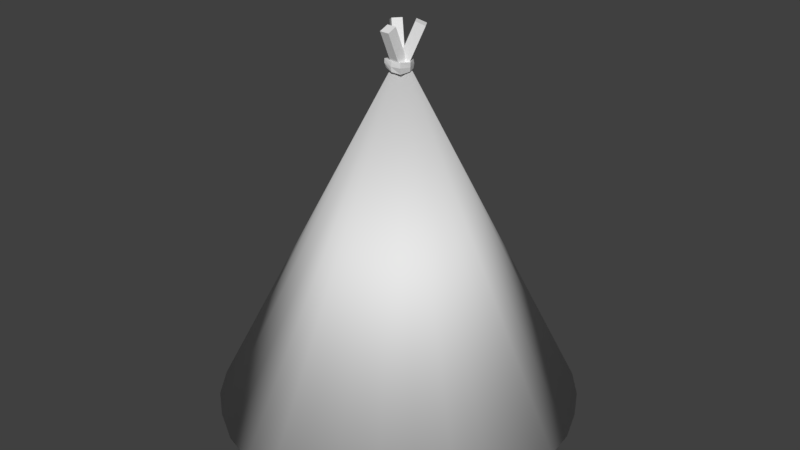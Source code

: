 # Source: teepee.blend  (saved by Blender 2.78.0; exported with 4.5.12 LTS)
import bpy
from mathutils import Matrix  # noqa: F401  (used for matrix-valued properties, if any)

bpy.ops.wm.read_factory_settings(use_empty=True)
scene = bpy.context.scene
scene.name = 'Scene'

# ---- collections
col_collection_1 = bpy.data.collections.new('Collection 1'); scene.collection.children.link(col_collection_1)

# ---- materials (node trees are filled in below, after node groups)
mat_material_001 = bpy.data.materials.new('Material.001')
mat_material_001.alpha_threshold = 0.0
mat_material_001.use_transparent_shadow = False
mat_material_001.roughness = 0.5
mat_material_001.specular_intensity = 0.0

# ---- material node trees

# ---- world
world_world = bpy.data.worlds.new('World'); scene.world = world_world
world_world.color = (0.05088, 0.05088, 0.05088)
world_world.use_sun_shadow = False
world_world.sun_shadow_jitter_overblur = 0.0
world_world.cycles.sampling_method = 'MANUAL'

# ---- meshes
me_cone = bpy.data.meshes.new('Cone')
me_cone.from_pydata([(0.0, 1.0, -1.0), (0.1951, 0.9808, -1.0), (0.3827, 0.9239, -1.0), (0.5556, 0.8315, -1.0), (0.7071, 0.7071, -1.0), (0.8315, 0.5556, -1.0), (0.9239, 0.3827, -1.0), (0.9941, 0.1951, -1.0), (1.013, 0.0187, -1.0), (0.001903, 0.01401, 0.9647), (0.9808, -0.1764, -1.0), (0.9239, -0.3827, -1.0), (0.8315, -0.5556, -1.0), (0.7071, -0.7071, -1.012), (0.5556, -0.8315, -1.012), (0.3483, -0.9239, -1.0), (0.1607, -0.9808, -1.0), (-3.258e-07, -1.0, -1.0), (-0.1951, -0.9948, -1.023), (-0.3827, -0.9379, -1.023), (-0.5556, -0.8406, -1.0), (-0.7071, -0.7162, -1.0), (-0.8315, -0.5556, -1.0), (-0.9239, -0.3743, -1.0), (-0.9808, -0.1868, -1.0), (-1.0, 9.656e-07, -1.0), (-0.9578, 0.1951, -1.0), (0.02917, -0.113, 1.081), (0.08824, 0.7948, -1.099), (-0.3827, 0.9239, -1.0), (-0.1951, 0.9808, -1.0), (9.833e-06, 0.9433, -0.9967), (0.184, 0.9252, -0.9967), (0.001805, 0.01328, 0.8564), (0.361, 0.8715, -0.9967), (0.524, 0.7843, -0.9967), (-0.184, 0.9252, -0.9967), (0.667, 0.667, -0.9967), (-0.3609, 0.8715, -0.9967), (0.7843, 0.5241, -0.9967), (0.8714, 0.361, -0.9967), (0.0325, -0.06179, 1.103), (0.9376, 0.1841, -0.9967), (0.09157, 0.8459, -1.078), (0.9557, 0.01771, -0.9967), (0.9251, -0.1663, -0.9967), (-0.9034, 0.1841, -0.9967), (0.8714, -0.3609, -0.9967), (-0.9432, 7.324e-05, -0.9967), (0.7843, -0.5239, -0.9967), (-0.9251, -0.1761, -0.9967), (0.667, -0.6669, -1.008), (-0.8714, -0.353, -0.9967), (0.524, -0.7842, -1.008), (-0.7842, -0.5239, -0.9967), (0.3285, -0.8713, -0.9967), (-0.6669, -0.6755, -0.9967), (0.1516, -0.925, -0.9967), (-0.524, -0.7928, -0.9967), (9.526e-06, -0.9431, -0.9967), (-0.3609, -0.8845, -1.018), (-0.184, -0.9382, -1.018), (0.03611, 0.8495, -1.078), (-0.02296, -0.05818, 1.103), (0.03277, 0.7984, -1.099), (-0.02629, -0.1094, 1.081), (-0.1199, 0.07181, 1.081), (0.5755, -0.5146, -1.099), (-0.08065, 0.03874, 1.103), (0.6147, -0.5477, -1.078), (0.6506, -0.5052, -1.078), (-0.04482, 0.08122, 1.103), (0.6113, -0.4722, -1.099), (-0.08403, 0.1143, 1.081), (0.0922, 0.1012, 1.097), (-0.6768, -0.3846, -1.084), (0.04883, 0.07383, 1.118), (-0.7202, -0.412, -1.063), (-0.6905, -0.459, -1.063), (0.07852, 0.02684, 1.118), (-0.6472, -0.4316, -1.084), (0.1219, 0.05424, 1.097), (-0.04923, -0.03821, 0.8738), (-0.05852, -0.04153, 0.9219), (-0.05334, 0.06021, 0.8749), (-0.06098, 0.06674, 0.9139), (0.05394, -0.05174, 0.8641), (0.05391, -0.05329, 0.9238), (0.04359, 0.06019, 0.867), (0.04028, 0.06287, 0.9152), (-0.06191, 0.007407, 0.8597), (-0.05782, -0.04303, 0.9004), (-0.07369, 0.01548, 0.9098), (-0.0592, 0.06427, 0.8937), (-0.001646, 0.07076, 0.8732), (-0.0004808, 0.07539, 0.9177), (0.04354, 0.06518, 0.8905), (0.06372, 0.008282, 0.8663), (0.06593, 0.008764, 0.9138), (0.05707, -0.05976, 0.8985), (0.0003153, -0.05816, 0.868), (-0.005233, -0.05356, 0.919), (0.001008, 0.01077, 0.9131), (0.001008, 0.01077, 0.865), (-0.002817, -0.05896, 0.8944), (0.06597, 0.008039, 0.8888), (-0.001099, 0.07228, 0.8962), (-0.06934, 0.01077, 0.8891)], [], [(0, 9, 1), (1, 9, 2), (2, 9, 3), (3, 9, 4), (4, 9, 5), (5, 9, 6), (6, 9, 7), (7, 9, 8), (8, 9, 10), (10, 9, 11), (11, 9, 12), (12, 9, 13), (13, 9, 14), (14, 9, 15), (15, 9, 16), (16, 9, 17), (17, 9, 18), (18, 9, 19), (19, 9, 20), (20, 9, 21), (21, 9, 22), (22, 9, 23), (23, 9, 24), (24, 9, 25), (25, 9, 26), (65, 27, 41, 63), (28, 64, 62, 43), (29, 9, 30), (30, 9, 0), (31, 32, 33), (32, 34, 33), (34, 35, 33), (35, 37, 33), (37, 39, 33), (39, 40, 33), (40, 42, 33), (42, 44, 33), (44, 45, 33), (45, 47, 33), (47, 49, 33), (49, 51, 33), (51, 53, 33), (53, 55, 33), (55, 57, 33), (57, 59, 33), (59, 61, 33), (61, 60, 33), (60, 58, 33), (58, 56, 33), (56, 54, 33), (54, 52, 33), (52, 50, 33), (50, 48, 33), (48, 46, 33), (62, 63, 41, 43), (64, 65, 63, 62), (28, 27, 65, 64), (38, 36, 33), (36, 31, 33), (15, 55, 53, 14), (8, 44, 42, 7), (22, 54, 56, 21), (43, 41, 27, 28), (2, 34, 32, 1), (16, 57, 55, 15), (23, 52, 54, 22), (10, 45, 44, 8), (3, 35, 34, 2), (17, 59, 57, 16), (24, 50, 52, 23), (11, 47, 45, 10), (4, 37, 35, 3), (18, 61, 59, 17), (25, 48, 50, 24), (30, 36, 38, 29), (12, 49, 47, 11), (5, 39, 37, 4), (19, 60, 61, 18), (0, 31, 36, 30), (26, 46, 48, 25), (13, 51, 49, 12), (6, 40, 39, 5), (20, 58, 60, 19), (14, 53, 51, 13), (7, 42, 40, 6), (21, 56, 58, 20), (1, 32, 31, 0), (73, 66, 68, 71), (67, 72, 70, 69), (70, 71, 68, 69), (72, 73, 71, 70), (67, 66, 73, 72), (69, 68, 66, 67), (81, 74, 76, 79), (75, 80, 78, 77), (78, 79, 76, 77), (80, 81, 79, 78), (75, 74, 81, 80), (77, 76, 74, 75), (107, 92, 85, 93), (106, 95, 89, 96), (105, 98, 87, 99), (104, 101, 83, 91), (103, 97, 86, 100), (102, 92, 83, 101), (98, 102, 101, 87), (89, 95, 102, 98), (95, 85, 92, 102), (90, 103, 100, 82), (84, 94, 103, 90), (94, 88, 97, 103), (100, 104, 91, 82), (86, 99, 104, 100), (99, 87, 101, 104), (97, 105, 99, 86), (88, 96, 105, 97), (96, 89, 98, 105), (94, 106, 96, 88), (84, 93, 106, 94), (93, 85, 95, 106), (90, 107, 93, 84), (82, 91, 107, 90), (91, 83, 92, 107), (29, 38, 33, 9), (26, 9, 33, 46)])
me_cone.polygons.foreach_set('use_smooth', [1, 1, 1, 1, 1, 1, 1, 1, 1, 1, 1, 1, 1, 1, 1, 1, 1, 1, 1, 1, 1, 1, 1, 1, 1, 0, 0, 1, 1, 0, 0, 0, 0, 0, 0, 0, 0, 0, 0, 0, 0, 0, 0, 0, 0, 0, 0, 0, 0, 0, 0, 0, 0, 0, 0, 0, 0, 0, 0, 0, 0, 0, 0, 0, 0, 0, 0, 0, 0, 0, 0, 0, 0, 0, 0, 0, 0, 0, 0, 0, 0, 0, 0, 0, 0, 0, 0, 0, 0, 0, 0, 0, 0, 0, 0, 0, 0, 0, 0, 0, 0, 0, 0, 0, 0, 0, 0, 0, 0, 0, 0, 0, 0, 0, 0, 0, 0, 0, 0, 0, 0, 0, 0, 0, 0])
_uv = me_cone.uv_layers.new(name='UVMap')
_uv.uv.foreach_set('vector', [0.6992, 0.6235, 0.9843, 0.9851, 0.7161, 0.5986, 0.7161, 0.5986, 0.9843, 0.9851, 0.7385, 0.5736, 0.7385, 0.5736, 0.9843, 0.9851, 0.7654, 0.5497, 0.7654, 0.5497, 0.9843, 0.9851, 0.7959, 0.5276, 0.7959, 0.5276, 0.9843, 0.9851, 0.8288, 0.5082, 0.8288, 0.5082, 0.9843, 0.9851, 0.8628, 0.4923, 0.8628, 0.4923, 0.9843, 0.9851, 0.8976, 0.4788, 0.8976, 0.4788, 0.9843, 0.9851, 0.9269, 0.472, 0.9269, 0.472, 0.9843, 0.9851, 0.9556, 0.4713, 0.9556, 0.4713, 0.9843, 0.9851, 0.9843, 0.4733, 0.1594, 0.5237, 0.453, 0.09894, 0.1349, 0.5067, 0.1349, 0.5067, 0.453, 0.09894, 0.1085, 0.4861, 0.1085, 0.4861, 0.453, 0.09894, 0.08516, 0.4592, 0.08516, 0.4592, 0.453, 0.09894, 0.06347, 0.4212, 0.06347, 0.4212, 0.453, 0.09894, 0.04489, 0.3885, 0.04489, 0.3885, 0.453, 0.09894, 0.0321, 0.3607, 0.0321, 0.3607, 0.453, 0.09894, 0.01597, 0.3302, 0.01597, 0.3302, 0.453, 0.09894, 0.009475, 0.2982, 0.009475, 0.2982, 0.453, 0.09894, 0.0119, 0.2659, 0.5281, 0.2404, 0.9518, 0.02334, 0.5164, 0.2118, 0.5164, 0.2118, 0.9518, 0.02334, 0.5039, 0.1781, 0.5039, 0.1781, 0.9518, 0.02334, 0.4916, 0.1424, 0.4916, 0.1424, 0.9518, 0.02334, 0.4804, 0.1072, 0.4804, 0.1072, 0.9518, 0.02334, 0.4705, 0.074, 0.4705, 0.074, 0.9518, 0.02334, 0.4626, 0.04221, 0.4544, 0.5968, 0.4544, 0.6071, 0.4236, 0.6091, 0.4236, 0.5988, 0.4236, 0.5948, 0.4236, 0.5845, 0.4544, 0.5865, 0.4544, 0.5968, 0.8396, 0.1825, 0.827, 0.3644, 0.8616, 0.1808, 0.6884, 0.6475, 0.9843, 0.9851, 0.6992, 0.6235, 0.9602, 0.3387, 0.986, 0.3602, 0.986, 0.0155, 0.7762, 0.5042, 0.7706, 0.4841, 0.3494, 0.3203, 0.7706, 0.4841, 0.7648, 0.4587, 0.3494, 0.3203, 0.7648, 0.4587, 0.7592, 0.4289, 0.3494, 0.3203, 0.7592, 0.4289, 0.7538, 0.3957, 0.3494, 0.3203, 0.7538, 0.3957, 0.749, 0.3606, 0.3494, 0.3203, 0.749, 0.3606, 0.7445, 0.324, 0.3494, 0.3203, 0.7445, 0.324, 0.7414, 0.2922, 0.3494, 0.3203, 0.7414, 0.2922, 0.7395, 0.2599, 0.3494, 0.3203, 0.7395, 0.2599, 0.7379, 0.2269, 0.3494, 0.3203, 0.5304, 0.9836, 0.559, 0.9846, 0.5301, 0.4985, 0.559, 0.9846, 0.591, 0.9833, 0.5301, 0.4985, 0.591, 0.9833, 0.6237, 0.9753, 0.5301, 0.4985, 0.6237, 0.9753, 0.6609, 0.9574, 0.5301, 0.4985, 0.6609, 0.9574, 0.6927, 0.9417, 0.5301, 0.4985, 0.6927, 0.9417, 0.7173, 0.9265, 0.5301, 0.4985, 0.7173, 0.9265, 0.7457, 0.9106, 0.5301, 0.4985, 0.7457, 0.9106, 0.7673, 0.8881, 0.5301, 0.4985, 0.7673, 0.8881, 0.7821, 0.8604, 0.5301, 0.4985, 0.6614, 0.6556, 0.677, 0.6247, 0.4768, 0.393, 0.677, 0.6247, 0.6971, 0.5942, 0.4768, 0.393, 0.6971, 0.5942, 0.7195, 0.5661, 0.4768, 0.393, 0.7195, 0.5661, 0.7427, 0.5422, 0.4768, 0.393, 0.7427, 0.5422, 0.7658, 0.5234, 0.4768, 0.393, 0.894, 0.9299, 0.8914, 0.9188, 0.8433, 0.9196, 0.4236, 0.5426, 0.4236, 0.9525, 0.3991, 0.9487, 0.3991, 0.5388, 0.3448, 0.9523, 0.3448, 0.5419, 0.3746, 0.5388, 0.3746, 0.9492, 0.3991, 0.5388, 0.3991, 0.9487, 0.3746, 0.9525, 0.3746, 0.5426, 0.8996, 0.3019, 0.931, 0.319, 0.986, 0.0155, 0.931, 0.319, 0.9602, 0.3387, 0.986, 0.0155, 0.8268, 0.9708, 0.8277, 0.968, 0.8169, 0.961, 0.8153, 0.9635, 0.7882, 0.9098, 0.7913, 0.9105, 0.7918, 0.901, 0.7887, 0.8998, 0.8895, 0.9609, 0.8869, 0.9586, 0.881, 0.9663, 0.8832, 0.969, 0.3448, 0.5419, 0.3448, 0.9523, 0.3151, 0.9492, 0.3151, 0.5388, 0.8198, 0.8636, 0.8211, 0.8668, 0.8305, 0.8654, 0.8298, 0.8621, 0.8371, 0.9759, 0.8374, 0.9728, 0.8277, 0.968, 0.8268, 0.9708, 0.894, 0.9513, 0.8911, 0.9496, 0.8869, 0.9586, 0.8895, 0.9609, 0.7905, 0.9214, 0.7935, 0.9214, 0.7913, 0.9105, 0.7882, 0.9098, 0.8107, 0.8672, 0.8125, 0.8703, 0.8211, 0.8668, 0.8198, 0.8636, 0.8458, 0.9786, 0.8456, 0.9753, 0.8374, 0.9728, 0.8371, 0.9759, 0.8966, 0.941, 0.8935, 0.9399, 0.8911, 0.9496, 0.894, 0.9513, 0.7941, 0.9339, 0.7969, 0.9332, 0.7935, 0.9214, 0.7905, 0.9214, 0.8028, 0.873, 0.8051, 0.8757, 0.8125, 0.8703, 0.8107, 0.8672, 0.8563, 0.9802, 0.8556, 0.9768, 0.8456, 0.9753, 0.8458, 0.9786, 0.8971, 0.9304, 0.894, 0.9299, 0.8935, 0.9399, 0.8966, 0.941, 0.8509, 0.8659, 0.8504, 0.869, 0.8601, 0.8738, 0.8612, 0.871, 0.7996, 0.9448, 0.8021, 0.9435, 0.7969, 0.9332, 0.7941, 0.9339, 0.7965, 0.8805, 0.7992, 0.8828, 0.8051, 0.8757, 0.8028, 0.873, 0.8663, 0.9787, 0.865, 0.9754, 0.8556, 0.9768, 0.8563, 0.9802, 0.8402, 0.8629, 0.8404, 0.8661, 0.8504, 0.869, 0.8509, 0.8659, 0.8943, 0.9187, 0.8914, 0.9188, 0.894, 0.9299, 0.8971, 0.9304, 0.8067, 0.9548, 0.8088, 0.9529, 0.8021, 0.9435, 0.7996, 0.9448, 0.792, 0.8896, 0.7949, 0.8914, 0.7992, 0.8828, 0.7965, 0.8805, 0.8754, 0.9748, 0.8736, 0.9717, 0.865, 0.9754, 0.8663, 0.9787, 0.8153, 0.9635, 0.8169, 0.961, 0.8088, 0.9529, 0.8067, 0.9548, 0.7887, 0.8998, 0.7918, 0.901, 0.7949, 0.8914, 0.792, 0.8896, 0.8832, 0.969, 0.881, 0.9663, 0.8736, 0.9717, 0.8754, 0.9748, 0.8298, 0.8621, 0.8305, 0.8654, 0.8404, 0.8661, 0.8402, 0.8629, 0.4236, 0.5497, 0.462, 0.5497, 0.462, 0.5605, 0.4236, 0.5605, 0.462, 0.5388, 0.462, 0.5497, 0.4236, 0.5497, 0.4236, 0.5388, 0.1239, 0.5388, 0.1239, 0.9902, 0.08605, 0.9906, 0.08605, 0.5392, 0.2385, 0.9854, 0.2385, 0.539, 0.2768, 0.5388, 0.2768, 0.9853, 0.1239, 0.9902, 0.1239, 0.5388, 0.1618, 0.5392, 0.1618, 0.9906, 0.2385, 0.539, 0.2385, 0.9854, 0.2002, 0.9853, 0.2002, 0.5388, 0.4236, 0.5826, 0.4236, 0.5725, 0.4569, 0.5745, 0.4569, 0.5845, 0.4236, 0.5725, 0.4236, 0.5624, 0.4569, 0.5605, 0.4569, 0.5705, 0.08605, 0.5392, 0.08605, 0.9906, 0.04815, 0.9902, 0.04815, 0.5388, 0.2768, 0.9854, 0.2768, 0.539, 0.3151, 0.5388, 0.3151, 0.9853, 0.04815, 0.5388, 0.04815, 0.9902, 0.01026, 0.9906, 0.01026, 0.5392, 0.2002, 0.539, 0.2002, 0.9854, 0.1618, 0.9853, 0.1618, 0.5388, 0.8695, 0.2079, 0.8672, 0.2075, 0.8682, 0.2024, 0.8703, 0.2023, 0.8659, 0.2272, 0.8636, 0.2269, 0.8655, 0.2224, 0.8681, 0.2219, 0.8754, 0.2319, 0.8727, 0.2316, 0.873, 0.2237, 0.876, 0.2231, 0.8625, 0.2461, 0.865, 0.2474, 0.8645, 0.2541, 0.8625, 0.253, 0.8751, 0.2121, 0.8777, 0.2167, 0.8765, 0.2232, 0.8736, 0.2204, 0.8769, 0.1943, 0.8799, 0.1843, 0.885, 0.1889, 0.8838, 0.1965, 0.8741, 0.203, 0.8769, 0.1943, 0.8838, 0.1965, 0.881, 0.2043, 0.8697, 0.1971, 0.8703, 0.1911, 0.8769, 0.1943, 0.8741, 0.203, 0.8703, 0.1911, 0.874, 0.1835, 0.8799, 0.1843, 0.8769, 0.1943, 0.8727, 0.2081, 0.8751, 0.2121, 0.8736, 0.2204, 0.8711, 0.2148, 0.8669, 0.2347, 0.8683, 0.2275, 0.8714, 0.2305, 0.8702, 0.2388, 0.8683, 0.2275, 0.8706, 0.2223, 0.8733, 0.2226, 0.8714, 0.2305, 0.8736, 0.2204, 0.8708, 0.2209, 0.8679, 0.2154, 0.8711, 0.2148, 0.8619, 0.2372, 0.8645, 0.2387, 0.8625, 0.2461, 0.8603, 0.2445, 0.8645, 0.2387, 0.8671, 0.2401, 0.865, 0.2474, 0.8625, 0.2461, 0.8779, 0.2323, 0.8754, 0.2319, 0.876, 0.2231, 0.8796, 0.2248, 0.8767, 0.2401, 0.874, 0.2404, 0.8754, 0.2319, 0.8779, 0.2323, 0.874, 0.2404, 0.8714, 0.2399, 0.8727, 0.2316, 0.8754, 0.2319, 0.8683, 0.2275, 0.8659, 0.2272, 0.8681, 0.2219, 0.8706, 0.2223, 0.8669, 0.2347, 0.8647, 0.2351, 0.8659, 0.2272, 0.8683, 0.2275, 0.8647, 0.2351, 0.8625, 0.2351, 0.8636, 0.2269, 0.8659, 0.2272, 0.8727, 0.2081, 0.8695, 0.2079, 0.8703, 0.2023, 0.8724, 0.2027, 0.8711, 0.2148, 0.8679, 0.2154, 0.8695, 0.2079, 0.8727, 0.2081, 0.8679, 0.2154, 0.8657, 0.2157, 0.8672, 0.2075, 0.8695, 0.2079, 0.8669, 0.1818, 0.8608, 0.1848, 0.8068, 0.4718, 0.8096, 0.4861, 0.8276, 0.4183, 0.8719, 0.1828, 0.8647, 0.1936, 0.8229, 0.4158])
me_cone.materials.append(mat_material_001)
me_cone.use_remesh_preserve_volume = False
me_cone.use_remesh_preserve_attributes = False
me_cone.use_mirror_vertex_groups = False
me_cone.update()

# ---- objects
ob_cone = bpy.data.objects.new('Cone', me_cone)

# ---- transforms, parenting, visibility, modifiers, constraints
ob_cone.location = (0.004931, -0.003425, 1.008)
ob_cone.lineart.crease_threshold = 0.0

# ---- collection membership
col_collection_1.objects.link(ob_cone)

# ---- scene / render settings (as saved in the file)
scene.frame_start = 1; scene.frame_end = 250; scene.frame_set(1)
scene.render.engine = 'BLENDER_EEVEE_NEXT'
scene.render.resolution_percentage = 50
scene.render.dither_intensity = 0.0
scene.cycles.use_denoising = False
scene.cycles.samples = 128
scene.cycles.sampling_pattern = 'TABULATED_SOBOL'
scene.cycles.light_sampling_threshold = 0.0
scene.cycles.use_adaptive_sampling = False
scene.cycles.use_light_tree = False
scene.cycles.blur_glossy = 0.0
scene.cycles.sample_clamp_indirect = 0.0
scene.view_settings.view_transform = 'Standard'
bpy.context.view_layer.update()

# ---- added for rendering (the .blend has no active camera and no usable light): camera, sun
cam_auto = bpy.data.cameras.new('AutoCamera')
cam_auto.lens = 50.0
cam_auto.sensor_width = 36.0
cam_auto.clip_end = 1000.0
ob_auto_camera = bpy.data.objects.new('AutoCamera', cam_auto)
scene.collection.objects.link(ob_auto_camera)
ob_auto_camera.location = (3.3437, -4.00199, 3.68291)
ob_auto_camera.rotation_euler = (1.09748, -7.21219e-08, 0.694738)
scene.camera = ob_auto_camera
light_auto_sun = bpy.data.lights.new('AutoSun', 'SUN')
light_auto_sun.energy = 3.0
light_auto_sun.angle = 0.0523599
ob_auto_sun = bpy.data.objects.new('AutoSun', light_auto_sun)
scene.collection.objects.link(ob_auto_sun)
ob_auto_sun.rotation_euler = (0.872665, 0.174533, 0.523599)
bpy.context.view_layer.update()

